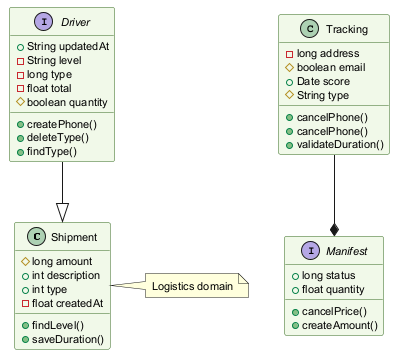

The diagram above was rendered by PlantUML. Its source (embedded in the PNG):
@startuml
skinparam backgroundColor #FFFFFF
skinparam classBackgroundColor #F1F8E9
skinparam classBorderColor #33691E
skinparam defaultFontSize 11
class Shipment {
  #long amount
  +int description
  +int type
  -float createdAt
  +findLevel()
  +saveDuration()
}
class Tracking {
  -long address
  #boolean email
  +Date score
  #String type
  +cancelPhone()
  +cancelPhone()
  +validateDuration()
}
interface Manifest {
  +long status
  +float quantity
  +cancelPrice()
  +createAmount()
}
interface Driver {
  +String updatedAt
  -String level
  -long type
  -float total
  #boolean quantity
  +createPhone()
  +deleteType()
  +findType()
}
Driver --|> Shipment
Tracking --* Manifest
note right of Shipment : Logistics domain
@enduml